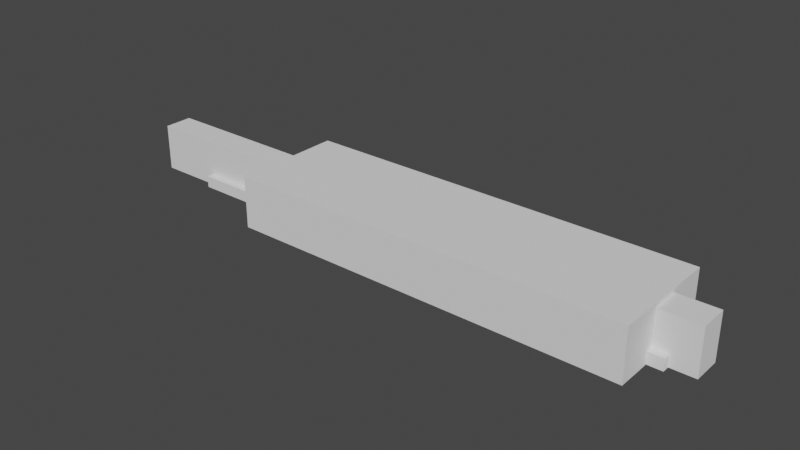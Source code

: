 # Source: Metro.blend  (saved by Blender 3.2.14; exported with 4.5.12 LTS)
import bpy
from mathutils import Matrix  # noqa: F401  (used for matrix-valued properties, if any)

bpy.ops.wm.read_factory_settings(use_empty=True)
scene = bpy.context.scene
scene.name = 'Scene'

# ---- collections
col_collection = bpy.data.collections.new('Collection'); scene.collection.children.link(col_collection)

# ---- images (referenced by path relative to the original .blend; pixels are not part of the script)
import os
ASSET_DIR = os.environ.get("B2B_ASSET_DIR", "")  # directory of the original .blend (textures are referenced by path, not embedded)
HERE = os.path.dirname(os.path.abspath(__file__))  # packed textures are extracted next to this script under _unpacked/

def load_image(name, relpath, width, height, colorspace="sRGB"):
    """Load a texture the original file referenced (path relative to the .blend, or extracted next to this script)."""
    p = next((c for c in (os.path.join(HERE, relpath), os.path.join(ASSET_DIR, relpath)) if relpath and os.path.exists(c)), "")
    if p:
        img = bpy.data.images.load(p, check_existing=True)
        img.name = name
    else:  # same state as the original file: an image datablock whose file is absent (Cycles renders it pink)
        img = bpy.data.images.new(name, width, height)
        img.source = "FILE"
        img.filepath = "//" + (relpath or name)
    img.colorspace_settings.name = colorspace
    return img
img_metro_uv_jpg = load_image('Metro_UV.jpg', 'Metro_UV.jpg', 1024, 1024, 'sRGB')

# ---- materials (node trees are filled in below, after node groups)
mat_metro_material = bpy.data.materials.new('Metro Material')
mat_metro_material.use_transparent_shadow = False

# ---- material node trees
mat_metro_material.use_nodes = True; mat_metro_material.node_tree.nodes.clear()
_N = mat_metro_material.node_tree.nodes; _L = mat_metro_material.node_tree.links
n0 = _N.new('ShaderNodeBsdfPrincipled'); n0.name = 'Principled BSDF'; n0.location = (10, 300)
n0.distribution = 'GGX'
n0.subsurface_method = 'RANDOM_WALK_SKIN'
n0.inputs[3].default_value = 1.45
n0.inputs[27].default_value = (0.0, 0.0, 0.0, 1.0)
n0.inputs[28].default_value = 1.0
n1 = _N.new('ShaderNodeOutputMaterial'); n1.name = 'Material Output'; n1.location = (300, 300)
n2 = _N.new('ShaderNodeTexImage'); n2.name = 'Image Texture'; n2.location = (-388, 234)
n2.image = img_metro_uv_jpg
_L.new(n0.outputs[0], n1.inputs[0])
_L.new(n2.outputs[0], n0.inputs[0])
n1.is_active_output = True

# ---- world
world_world = bpy.data.worlds.new('World'); scene.world = world_world
world_world.use_nodes = True; world_world.node_tree.nodes.clear()
_N = world_world.node_tree.nodes; _L = world_world.node_tree.links
n0 = _N.new('ShaderNodeOutputWorld'); n0.name = 'World Output'; n0.location = (300, 300)
n1 = _N.new('ShaderNodeBackground'); n1.name = 'Background'; n1.location = (10, 300)
n1.inputs[0].default_value = (0.05088, 0.05088, 0.05088, 1.0)
_L.new(n1.outputs[0], n0.inputs[0])
n0.is_active_output = True
world_world.color = (0.05088, 0.05088, 0.05088)
world_world.use_sun_shadow = False
world_world.sun_shadow_jitter_overblur = 0.0

# ---- meshes
me_cube_001 = bpy.data.meshes.new('Cube.001')
me_cube_001.from_pydata([(9.0, -1.75, 0.0), (9.0, -1.75, 4.6), (-9.0, -1.75, 0.0), (-9.0, -1.75, 4.6), (9.0, 1.75, 0.0), (9.0, 1.75, 4.6), (-9.0, 1.75, 0.0), (-9.0, 1.75, 4.6)], [], [(0, 1, 3, 2), (2, 3, 7, 6), (6, 7, 5, 4), (4, 5, 1, 0), (2, 6, 4, 0), (7, 3, 1, 5)])
_uv = me_cube_001.uv_layers.new(name='UVMap')
_uv.uv.foreach_set('vector', [0.1966, 0.9553, 0.1966, 0.7316, 0.8419, 0.7316, 0.8419, 0.9553, 0.974, 0.5644, 0.8414, 0.5644, 0.8414, 0.7313, 0.974, 0.7313, 0.8417, 0.342, 0.8417, 0.5651, 0.1966, 0.5651, 0.1966, 0.342, 0.07594, 0.5776, 0.2222, 0.5776, 0.2222, 0.7212, 0.07594, 0.7212, 0.2129, 0.0902, 0.2129, 0.2597, 0.8475, 0.2597, 0.8475, 0.0902, 0.8414, 0.5647, 0.8414, 0.7316, 0.217, 0.7316, 0.217, 0.5647])
me_cube_001.materials.append(mat_metro_material)
me_cube_001.update()
me_cube_002 = bpy.data.meshes.new('Cube.002')
me_cube_002.from_pydata([(-9.0, -1.75, 4.6), (-9.0, 1.75, 4.6), (2.205, -1.75, 0.2454), (2.425, -1.75, 0.8896), (2.425, 1.75, 0.8896), (2.205, 1.75, 0.2454), (-9.0, -1.75, 0.8896), (-3.502, -1.75, 0.2454), (-3.723, -1.75, 0.8896), (-9.0, 1.75, 0.8896), (-3.502, 1.75, 0.2454), (-3.723, 1.75, 0.8896), (-7.948, -1.75, 0.8896), (-6.993, -1.75, 1.282), (-7.73, -1.75, 1.282), (-6.208, -1.75, 1.185), (-5.419, -1.75, 1.279), (-5.19, -1.75, 0.8896), (-6.152, -1.75, 1.279), (-6.943, -1.75, 1.185), (-7.948, 1.75, 0.8896), (-7.73, 1.75, 1.282), (-6.943, 1.75, 1.185), (-6.993, 1.75, 1.282), (-6.208, 1.75, 1.185), (-6.152, 1.75, 1.279), (-5.19, 1.75, 0.8896), (-5.419, 1.75, 1.279), (3.943, -1.75, 0.8896), (4.907, -1.75, 1.298), (4.17, -1.75, 1.298), (5.692, -1.75, 1.2), (6.481, -1.75, 1.295), (6.719, -1.75, 0.8896), (5.748, -1.75, 1.295), (4.957, -1.75, 1.2), (3.943, 1.75, 0.8896), (4.17, 1.75, 1.298), (4.957, 1.75, 1.2), (4.907, 1.75, 1.298), (5.692, 1.75, 1.2), (5.748, 1.75, 1.295), (6.719, 1.75, 0.8896), (6.481, 1.75, 1.295), (8.413, -1.75, 4.6), (8.413, 1.75, 4.6), (8.727, -1.75, 0.8896), (8.986, -1.75, 2.314), (8.986, 1.75, 2.314), (8.727, 1.75, 0.8896), (7.676, -1.75, 4.6), (7.669, 1.75, 4.6)], [], [(16, 17, 8, 7, 2, 3, 28, 30, 29, 35, 31, 34, 32, 33, 46, 47, 44, 50, 0, 6, 12, 14, 13, 19, 15, 18), (6, 0, 1, 9), (41, 40, 38, 39, 37, 36, 4, 5, 10, 11, 26, 27, 25, 24, 22, 23, 21, 20, 9, 1, 51, 45, 48, 49, 42, 43), (1, 0, 50, 51), (5, 2, 7, 10), (5, 4, 3, 2), (28, 3, 4, 36), (33, 42, 49, 46), (8, 11, 10, 7), (12, 6, 9, 20), (26, 11, 8, 17), (15, 19, 22, 24), (16, 18, 25, 27), (18, 15, 24, 25), (16, 27, 26, 17), (13, 23, 22, 19), (13, 14, 21, 23), (20, 21, 14, 12), (31, 35, 38, 40), (32, 34, 41, 43), (34, 31, 40, 41), (32, 43, 42, 33), (29, 39, 38, 35), (29, 30, 37, 39), (36, 37, 30, 28), (48, 45, 44, 47), (47, 46, 49, 48), (51, 50, 44, 45)])
_uv = me_cube_002.uv_layers.new(name='UVMap')
_uv.uv.foreach_set('vector', [0.7136, 0.8931, 0.7053, 0.912, 0.6527, 0.912, 0.6448, 0.9433, 0.4402, 0.9433, 0.4323, 0.912, 0.3779, 0.912, 0.3698, 0.8922, 0.3433, 0.8922, 0.3416, 0.8969, 0.3152, 0.8969, 0.3132, 0.8923, 0.2869, 0.8923, 0.2784, 0.912, 0.2064, 0.912, 0.1971, 0.8428, 0.2177, 0.7316, 0.2441, 0.7316, 0.8419, 0.7316, 0.8419, 0.912, 0.8042, 0.912, 0.7964, 0.8929, 0.77, 0.8929, 0.7682, 0.8977, 0.7418, 0.8977, 0.7398, 0.8931, 0.9484, 0.5644, 0.8414, 0.5644, 0.8414, 0.7313, 0.9484, 0.7313, 0.3131, 0.4048, 0.3151, 0.4002, 0.3415, 0.4002, 0.3433, 0.405, 0.3697, 0.405, 0.3778, 0.3852, 0.4322, 0.3852, 0.4401, 0.3539, 0.6447, 0.3539, 0.6526, 0.3852, 0.7051, 0.3852, 0.7134, 0.4041, 0.7396, 0.4041, 0.7416, 0.3995, 0.768, 0.3995, 0.7698, 0.4042, 0.7962, 0.4042, 0.804, 0.3852, 0.8417, 0.3852, 0.8417, 0.5651, 0.2443, 0.5651, 0.2176, 0.5651, 0.1971, 0.4543, 0.2064, 0.3852, 0.2783, 0.3852, 0.2869, 0.4048, 0.8414, 0.5647, 0.8414, 0.7316, 0.2445, 0.7316, 0.2448, 0.5647, 0.615, 0.09371, 0.615, 0.257, 0.4104, 0.257, 0.4104, 0.09371, 0.615, 0.09371, 0.6229, 0.09371, 0.6229, 0.257, 0.615, 0.257, 0.6773, 0.257, 0.6229, 0.257, 0.6229, 0.09371, 0.6773, 0.09371, 0.7769, 0.257, 0.7769, 0.09371, 0.8488, 0.09371, 0.8488, 0.257, 0.4025, 0.257, 0.4025, 0.09371, 0.4104, 0.09371, 0.4104, 0.257, 0.2511, 0.257, 0.2134, 0.257, 0.2134, 0.09371, 0.2511, 0.09371, 0.3499, 0.09371, 0.4025, 0.09371, 0.4025, 0.257, 0.3499, 0.257, 0.3135, 0.257, 0.2871, 0.257, 0.2871, 0.09371, 0.3135, 0.09371, 0.3417, 0.257, 0.3155, 0.257, 0.3155, 0.09371, 0.3417, 0.09371, 0.3155, 0.257, 0.3135, 0.257, 0.3135, 0.09371, 0.3155, 0.09371, 0.3417, 0.257, 0.3417, 0.09371, 0.3499, 0.09371, 0.3499, 0.257, 0.2853, 0.257, 0.2853, 0.09371, 0.2871, 0.09371, 0.2871, 0.257, 0.2853, 0.257, 0.2589, 0.257, 0.2589, 0.09371, 0.2853, 0.09371, 0.2511, 0.09371, 0.2589, 0.09371, 0.2589, 0.257, 0.2511, 0.257, 0.74, 0.257, 0.7137, 0.257, 0.7137, 0.09371, 0.74, 0.09371, 0.7683, 0.257, 0.742, 0.257, 0.742, 0.09371, 0.7683, 0.09371, 0.742, 0.257, 0.74, 0.257, 0.74, 0.09371, 0.742, 0.09371, 0.7683, 0.257, 0.7683, 0.09371, 0.7769, 0.09371, 0.7769, 0.257, 0.7119, 0.257, 0.7119, 0.09371, 0.7137, 0.09371, 0.7137, 0.257, 0.7119, 0.257, 0.6855, 0.257, 0.6855, 0.09371, 0.7119, 0.09371, 0.6773, 0.09371, 0.6855, 0.09371, 0.6855, 0.257, 0.6773, 0.257, 0.1481, 0.5787, 0.217, 0.5787, 0.217, 0.7207, 0.1481, 0.7207, 0.1482, 0.5782, 0.1058, 0.5782, 0.1058, 0.7207, 0.1482, 0.7207, 0.2448, 0.5647, 0.2445, 0.7316, 0.217, 0.7216, 0.217, 0.5776])
me_cube_002.materials.append(mat_metro_material)
me_cube_002.update()
me_cube = bpy.data.meshes.new('Cube')
me_cube.from_pydata([(-4.0, -1.0, -1.5), (-3.9, -0.7724, 0.4), (-4.0, -1.0, 5.0), (-3.9, -0.7724, 4.5), (-4.0, 1.0, -1.5), (-3.9, 0.7724, 0.4), (-4.0, 1.0, 5.0), (-3.9, 0.7724, 4.5), (1.0, -1.0, -1.5), (0.9, -0.7724, 0.4), (1.0, -1.0, 5.0), (0.9, -0.7724, 4.5), (1.0, 1.0, -1.5), (0.9, 0.7724, 0.4), (1.0, 1.0, 5.0), (0.9, 0.7724, 4.5), (-4.0, 0.2575, 4.5), (-4.0, -0.2575, 4.5), (-4.0, -0.2575, -1.35), (-4.0, 0.2575, -1.35), (1.0, -0.2575, 4.5), (1.0, 0.2575, 4.5), (1.0, -0.2575, -1.35), (1.0, 0.2575, -1.35), (-3.9, -0.2575, 0.4), (-3.9, 0.2575, 0.4), (-3.9, 0.2575, 4.5), (-3.9, -0.2575, 4.5), (0.9, 0.2575, 0.4), (0.9, -0.2575, 0.4), (0.9, -0.2575, 4.5), (0.9, 0.2575, 4.5), (-0.7, 0.2575, 4.5), (-2.3, -0.2575, 4.5), (-4.0, -0.3862, -1.35), (-4.0, 0.3862, -1.35), (-4.0, 0.3862, 0.09962), (-4.0, 0.2575, 0.09962), (-4.0, -0.2575, 0.09962), (-4.0, -0.3862, 0.09962), (1.0, 0.2575, 0.09962), (1.0, 0.3862, -1.35), (1.0, 0.3862, 0.09962), (1.0, -0.3862, -1.35), (1.0, -0.3862, 0.09962), (1.0, -0.2575, 0.09962)], [], [(4, 0, 18, 19), (18, 0, 2, 6, 4, 19, 35, 36, 37, 16, 17, 38, 39, 34), (4, 6, 14, 12), (12, 14, 10, 8, 22, 43, 44, 45, 20, 21, 40, 42, 41, 23), (22, 8, 12, 23), (8, 10, 2, 0), (4, 12, 8, 0), (14, 6, 2, 10), (25, 5, 7, 26), (3, 1, 24, 27), (5, 13, 15, 7), (9, 11, 30, 29), (15, 13, 28, 31), (9, 1, 3, 11), (24, 1, 9, 29), (28, 13, 5, 25), (30, 11, 3, 27, 33), (26, 7, 15, 31, 32), (30, 33, 32, 31), (26, 32, 33, 27), (40, 21, 31, 28, 25, 26, 16, 37), (38, 17, 27, 24, 29, 30, 20, 45), (22, 23, 19, 18), (20, 30, 31, 21), (16, 26, 27, 17), (36, 35, 41, 42), (43, 34, 39, 44), (35, 19, 23, 41), (18, 34, 43, 22), (36, 42, 40, 37), (44, 39, 38, 45)])
_uv = me_cube.uv_layers.new(name='UVMap')
_uv.uv.foreach_set('vector', [0.375, 0.25, 0.375, 0.0, 0.3808, 0.09281, 0.3808, 0.1572, 0.3808, 0.09281, 0.375, 0.0, 0.625, 0.0, 0.625, 0.25, 0.375, 0.25, 0.3808, 0.1572, 0.3808, 0.1733, 0.4365, 0.1733, 0.4365, 0.1572, 0.6058, 0.1572, 0.6058, 0.09281, 0.4365, 0.09281, 0.4365, 0.07672, 0.3808, 0.07672, 0.375, 0.25, 0.625, 0.25, 0.625, 0.5, 0.375, 0.5, 0.375, 0.5, 0.625, 0.5, 0.625, 0.75, 0.375, 0.75, 0.3808, 0.6572, 0.3808, 0.6733, 0.4365, 0.6733, 0.4365, 0.6572, 0.6058, 0.6572, 0.6058, 0.5928, 0.4365, 0.5928, 0.4365, 0.5767, 0.3808, 0.5767, 0.3808, 0.5928, 0.3808, 0.6572, 0.375, 0.75, 0.375, 0.5, 0.3808, 0.5928, 0.375, 0.75, 0.625, 0.75, 0.625, 1.0, 0.375, 1.0, 0.125, 0.5, 0.375, 0.5, 0.375, 0.75, 0.125, 0.75, 0.625, 0.5, 0.875, 0.5, 0.875, 0.75, 0.625, 0.75, 0.375, 0.1667, 0.375, 0.25, 0.625, 0.25, 0.625, 0.1667, 0.625, 0.0, 0.375, 0.0, 0.375, 0.08333, 0.625, 0.08333, 0.375, 0.25, 0.375, 0.5, 0.625, 0.5, 0.625, 0.25, 0.375, 0.75, 0.625, 0.75, 0.625, 0.6667, 0.375, 0.6667, 0.625, 0.5, 0.375, 0.5, 0.375, 0.5833, 0.625, 0.5833, 0.375, 0.75, 0.375, 1.0, 0.625, 1.0, 0.625, 0.75, 0.125, 0.6667, 0.125, 0.75, 0.375, 0.75, 0.375, 0.6667, 0.375, 0.5833, 0.375, 0.5, 0.125, 0.5, 0.125, 0.5833, 0.625, 0.6667, 0.625, 0.75, 0.875, 0.75, 0.875, 0.6667, 0.7917, 0.6667, 0.875, 0.5833, 0.875, 0.5, 0.625, 0.5, 0.625, 0.5833, 0.7083, 0.5833, 0.625, 0.6667, 0.7917, 0.6667, 0.7083, 0.5833, 0.625, 0.5833, 0.875, 0.5833, 0.7083, 0.5833, 0.7917, 0.6667, 0.875, 0.6667, 0.4369, 0.4833, 0.625, 0.4833, 0.625, 0.48, 0.4498, 0.48, 0.4498, 0.32, 0.625, 0.32, 0.625, 0.3167, 0.4369, 0.3167, 0.4369, 0.9333, 0.625, 0.9333, 0.625, 0.93, 0.4498, 0.93, 0.4498, 0.77, 0.625, 0.77, 0.625, 0.7667, 0.4369, 0.7667, 0.3583, 0.75, 0.3583, 0.5, 0.1917, 0.5, 0.1917, 0.75, 0.6417, 0.75, 0.645, 0.75, 0.645, 0.5, 0.6417, 0.5, 0.8083, 0.5, 0.805, 0.5, 0.805, 0.75, 0.8083, 0.75, 0.625, 0.2962, 0.375, 0.2962, 0.375, 0.4924, 0.625, 0.4924, 0.375, 0.7576, 0.375, 0.9538, 0.625, 0.9538, 0.625, 0.7576, 0.1712, 0.5, 0.1712, 0.5417, 0.3674, 0.5417, 0.3674, 0.5, 0.1712, 0.7083, 0.1712, 0.75, 0.3674, 0.75, 0.3674, 0.7083, 0.8288, 0.5, 0.6326, 0.5, 0.6326, 0.5417, 0.8288, 0.5417, 0.6326, 0.75, 0.8288, 0.75, 0.8288, 0.7083, 0.6326, 0.7083])
me_cube.update()
me_cube_004 = bpy.data.meshes.new('Cube.004')
me_cube_004.from_pydata([(-9.0, -1.75, 4.6), (-9.0, 1.75, 4.6), (2.205, -1.75, 0.2454), (2.425, -1.75, 0.8896), (2.425, 1.75, 0.8896), (2.205, 1.75, 0.2454), (-9.0, -1.75, 0.8896), (-3.502, -1.75, 0.2454), (-3.723, -1.75, 0.8896), (-9.0, 1.75, 0.8896), (-3.502, 1.75, 0.2454), (-3.723, 1.75, 0.8896), (-7.948, -1.75, 0.8896), (-6.993, -1.75, 1.282), (-7.73, -1.75, 1.282), (-6.208, -1.75, 1.185), (-5.419, -1.75, 1.279), (-5.19, -1.75, 0.8896), (-6.152, -1.75, 1.279), (-6.943, -1.75, 1.185), (-7.948, 1.75, 0.8896), (-7.73, 1.75, 1.282), (-6.943, 1.75, 1.185), (-6.993, 1.75, 1.282), (-6.208, 1.75, 1.185), (-6.152, 1.75, 1.279), (-5.19, 1.75, 0.8896), (-5.419, 1.75, 1.279), (3.943, -1.75, 0.8896), (4.907, -1.75, 1.298), (4.17, -1.75, 1.298), (5.692, -1.75, 1.2), (6.481, -1.75, 1.295), (6.719, -1.75, 0.8896), (5.748, -1.75, 1.295), (4.957, -1.75, 1.2), (3.943, 1.75, 0.8896), (4.17, 1.75, 1.298), (4.957, 1.75, 1.2), (4.907, 1.75, 1.298), (5.692, 1.75, 1.2), (5.748, 1.75, 1.295), (6.719, 1.75, 0.8896), (6.481, 1.75, 1.295), (8.413, -1.75, 4.6), (8.413, 1.75, 4.6), (8.727, -1.75, 0.8896), (8.986, -1.75, 2.314), (8.986, 1.75, 2.314), (8.727, 1.75, 0.8896), (7.676, -1.75, 4.6), (7.669, 1.75, 4.6)], [], [(16, 17, 8, 7, 2, 3, 28, 30, 29, 35, 31, 34, 32, 33, 46, 47, 44, 50, 0, 6, 12, 14, 13, 19, 15, 18), (6, 0, 1, 9), (41, 40, 38, 39, 37, 36, 4, 5, 10, 11, 26, 27, 25, 24, 22, 23, 21, 20, 9, 1, 51, 45, 48, 49, 42, 43), (1, 0, 50, 51), (5, 2, 7, 10), (5, 4, 3, 2), (28, 3, 4, 36), (33, 42, 49, 46), (8, 11, 10, 7), (12, 6, 9, 20), (26, 11, 8, 17), (15, 19, 22, 24), (16, 18, 25, 27), (18, 15, 24, 25), (16, 27, 26, 17), (13, 23, 22, 19), (13, 14, 21, 23), (20, 21, 14, 12), (31, 35, 38, 40), (32, 34, 41, 43), (34, 31, 40, 41), (32, 43, 42, 33), (29, 39, 38, 35), (29, 30, 37, 39), (36, 37, 30, 28), (48, 45, 44, 47), (47, 46, 49, 48), (51, 50, 44, 45)])
_uv = me_cube_004.uv_layers.new(name='UVMap')
_uv.uv.foreach_set('vector', [0.7136, 0.8931, 0.7053, 0.912, 0.6527, 0.912, 0.6448, 0.9433, 0.4402, 0.9433, 0.4323, 0.912, 0.3779, 0.912, 0.3698, 0.8922, 0.3433, 0.8922, 0.3416, 0.8969, 0.3152, 0.8969, 0.3132, 0.8923, 0.2869, 0.8923, 0.2784, 0.912, 0.2064, 0.912, 0.1971, 0.8428, 0.2177, 0.7316, 0.2441, 0.7316, 0.8419, 0.7316, 0.8419, 0.912, 0.8042, 0.912, 0.7964, 0.8929, 0.77, 0.8929, 0.7682, 0.8977, 0.7418, 0.8977, 0.7398, 0.8931, 0.9484, 0.5644, 0.8414, 0.5644, 0.8414, 0.7313, 0.9484, 0.7313, 0.3131, 0.4048, 0.3151, 0.4002, 0.3415, 0.4002, 0.3433, 0.405, 0.3697, 0.405, 0.3778, 0.3852, 0.4322, 0.3852, 0.4401, 0.3539, 0.6447, 0.3539, 0.6526, 0.3852, 0.7051, 0.3852, 0.7134, 0.4041, 0.7396, 0.4041, 0.7416, 0.3995, 0.768, 0.3995, 0.7698, 0.4042, 0.7962, 0.4042, 0.804, 0.3852, 0.8417, 0.3852, 0.8417, 0.5651, 0.2443, 0.5651, 0.2176, 0.5651, 0.1971, 0.4543, 0.2064, 0.3852, 0.2783, 0.3852, 0.2869, 0.4048, 0.8414, 0.5647, 0.8414, 0.7316, 0.2445, 0.7316, 0.2448, 0.5647, 0.615, 0.09371, 0.615, 0.257, 0.4104, 0.257, 0.4104, 0.09371, 0.615, 0.09371, 0.6229, 0.09371, 0.6229, 0.257, 0.615, 0.257, 0.6773, 0.257, 0.6229, 0.257, 0.6229, 0.09371, 0.6773, 0.09371, 0.7769, 0.257, 0.7769, 0.09371, 0.8488, 0.09371, 0.8488, 0.257, 0.4025, 0.257, 0.4025, 0.09371, 0.4104, 0.09371, 0.4104, 0.257, 0.2511, 0.257, 0.2134, 0.257, 0.2134, 0.09371, 0.2511, 0.09371, 0.3499, 0.09371, 0.4025, 0.09371, 0.4025, 0.257, 0.3499, 0.257, 0.3135, 0.257, 0.2871, 0.257, 0.2871, 0.09371, 0.3135, 0.09371, 0.3417, 0.257, 0.3155, 0.257, 0.3155, 0.09371, 0.3417, 0.09371, 0.3155, 0.257, 0.3135, 0.257, 0.3135, 0.09371, 0.3155, 0.09371, 0.3417, 0.257, 0.3417, 0.09371, 0.3499, 0.09371, 0.3499, 0.257, 0.2853, 0.257, 0.2853, 0.09371, 0.2871, 0.09371, 0.2871, 0.257, 0.2853, 0.257, 0.2589, 0.257, 0.2589, 0.09371, 0.2853, 0.09371, 0.2511, 0.09371, 0.2589, 0.09371, 0.2589, 0.257, 0.2511, 0.257, 0.74, 0.257, 0.7137, 0.257, 0.7137, 0.09371, 0.74, 0.09371, 0.7683, 0.257, 0.742, 0.257, 0.742, 0.09371, 0.7683, 0.09371, 0.742, 0.257, 0.74, 0.257, 0.74, 0.09371, 0.742, 0.09371, 0.7683, 0.257, 0.7683, 0.09371, 0.7769, 0.09371, 0.7769, 0.257, 0.7119, 0.257, 0.7119, 0.09371, 0.7137, 0.09371, 0.7137, 0.257, 0.7119, 0.257, 0.6855, 0.257, 0.6855, 0.09371, 0.7119, 0.09371, 0.6773, 0.09371, 0.6855, 0.09371, 0.6855, 0.257, 0.6773, 0.257, 0.1481, 0.5787, 0.217, 0.5787, 0.217, 0.7207, 0.1481, 0.7207, 0.1482, 0.5782, 0.1058, 0.5782, 0.1058, 0.7207, 0.1482, 0.7207, 0.2448, 0.5647, 0.2445, 0.7316, 0.217, 0.7216, 0.217, 0.5776])
me_cube_004.materials.append(mat_metro_material)
me_cube_004.update()
me_cube_006 = bpy.data.meshes.new('Cube.006')
me_cube_006.from_pydata([(-4.0, -1.0, -1.35), (-4.0, -1.0, 4.5), (-4.0, 1.0, -1.35), (-4.0, 1.0, 4.5), (1.0, -1.0, -1.35), (1.0, -1.0, 4.5), (1.0, 1.0, -1.35), (1.0, 1.0, 4.5)], [], [(0, 1, 3, 2), (2, 3, 7, 6), (6, 7, 5, 4), (4, 5, 1, 0), (2, 6, 4, 0), (7, 3, 1, 5)])
_uv = me_cube_006.uv_layers.new(name='UVMap')
_uv.uv.foreach_set('vector', [0.375, 0.0, 0.625, 0.0, 0.625, 0.25, 0.375, 0.25, 0.375, 0.25, 0.625, 0.25, 0.625, 0.5, 0.375, 0.5, 0.375, 0.5, 0.625, 0.5, 0.625, 0.75, 0.375, 0.75, 0.375, 0.75, 0.625, 0.75, 0.625, 1.0, 0.375, 1.0, 0.125, 0.5, 0.375, 0.5, 0.375, 0.75, 0.125, 0.75, 0.625, 0.5, 0.875, 0.5, 0.875, 0.75, 0.625, 0.75])
me_cube_006.update()
me_cube_007 = bpy.data.meshes.new('Cube.007')
me_cube_007.from_pydata([(-2.6, -1.0, 0.4), (-2.6, -1.0, 4.5), (-2.6, 1.0, 0.4), (-2.6, 1.0, 4.5), (0.6, -1.0, 0.4), (0.6, -1.0, 4.5), (0.6, 1.0, 0.4), (0.6, 1.0, 4.5)], [], [(0, 1, 3, 2), (2, 3, 7, 6), (6, 7, 5, 4), (4, 5, 1, 0), (2, 6, 4, 0), (7, 3, 1, 5)])
_uv = me_cube_007.uv_layers.new(name='UVMap')
_uv.uv.foreach_set('vector', [0.375, 0.0, 0.625, 0.0, 0.625, 0.25, 0.375, 0.25, 0.375, 0.25, 0.625, 0.25, 0.625, 0.5, 0.375, 0.5, 0.375, 0.5, 0.625, 0.5, 0.625, 0.75, 0.375, 0.75, 0.375, 0.75, 0.625, 0.75, 0.625, 1.0, 0.375, 1.0, 0.125, 0.5, 0.375, 0.5, 0.375, 0.75, 0.125, 0.75, 0.625, 0.5, 0.875, 0.5, 0.875, 0.75, 0.625, 0.75])
me_cube_007.update()
me_cube_009 = bpy.data.meshes.new('Cube.009')
me_cube_009.from_pydata([(-2.6, -1.0, 0.4), (-2.6, -1.0, 1.85), (-2.6, 1.0, 0.4), (-2.6, 1.0, 1.85), (0.6, -1.0, 0.4), (0.6, -1.0, 1.85), (0.6, 1.0, 0.4), (0.6, 1.0, 1.85)], [], [(0, 1, 3, 2), (2, 3, 7, 6), (6, 7, 5, 4), (4, 5, 1, 0), (2, 6, 4, 0), (7, 3, 1, 5)])
_uv = me_cube_009.uv_layers.new(name='UVMap')
_uv.uv.foreach_set('vector', [0.375, 0.0, 0.625, 0.0, 0.625, 0.25, 0.375, 0.25, 0.375, 0.25, 0.625, 0.25, 0.625, 0.5, 0.375, 0.5, 0.375, 0.5, 0.625, 0.5, 0.625, 0.75, 0.375, 0.75, 0.375, 0.75, 0.625, 0.75, 0.625, 1.0, 0.375, 1.0, 0.125, 0.5, 0.375, 0.5, 0.375, 0.75, 0.125, 0.75, 0.625, 0.5, 0.875, 0.5, 0.875, 0.75, 0.625, 0.75])
me_cube_009.update()

# ---- objects
ob_basemetro = bpy.data.objects.new('BaseMetro', me_cube_001)
ob_empty = bpy.data.objects.new('Empty', None)
ob_empty_001 = bpy.data.objects.new('Empty.001', None)
ob_metro = bpy.data.objects.new('Metro', me_cube_002)
ob_cube = bpy.data.objects.new('Cube', me_cube)
ob_metro_001 = bpy.data.objects.new('Metro.001', me_cube_004)
ob_cube_001 = bpy.data.objects.new('Cube.001', me_cube_006)
ob_cube_002 = bpy.data.objects.new('Cube.002', me_cube_007)
ob_cube_003 = bpy.data.objects.new('Cube.003', me_cube_009)

# ---- transforms, parenting, visibility, modifiers, constraints
ob_basemetro.location = (0.0, 0.0, 0.0)
ob_empty.location = (0.0, 12.0, 2.35)
ob_empty.rotation_euler = (1.571, -0.0, 1.571)
ob_empty.scale = (5.55, 5.55, 5.55)
ob_empty.empty_display_type = 'IMAGE'
ob_empty.empty_display_size = 5.0
ob_empty_001.location = (0.0, -4.0, 2.35)
ob_empty_001.rotation_euler = (1.571, -0.0, 3.142)
ob_empty_001.scale = (5.55, 5.55, 5.55)
ob_empty_001.empty_display_type = 'IMAGE'
ob_empty_001.empty_display_size = 5.0
ob_metro.location = (0.0, 0.0, 0.0)
ob_cube.location = (0.0, 0.0, 1.0)
ob_cube.scale = (10.0, 7.0, 1.0)
ob_metro_001.location = (-18.19, 0.0, 0.0)
ob_metro_001.rotation_euler = (0.0, -0.0, 3.142)
ob_cube_001.location = (0.0, 0.0, 1.0)
ob_cube_001.scale = (15.0, 1.802, 1.0)
ob_cube_002.location = (0.0, 0.0, 1.0)
ob_cube_002.scale = (15.0, 5.407, 1.0)
ob_cube_003.location = (0.0, 0.0, -0.75)
ob_cube_003.scale = (19.91, 2.704, 1.0)

# ---- collection membership
col_collection.objects.link(ob_basemetro)
col_collection.objects.link(ob_empty)
col_collection.objects.link(ob_empty_001)
col_collection.objects.link(ob_metro)
col_collection.objects.link(ob_cube)
col_collection.objects.link(ob_metro_001)
col_collection.objects.link(ob_cube_001)
col_collection.objects.link(ob_cube_002)
col_collection.objects.link(ob_cube_003)

# ---- scene / render settings (as saved in the file)
scene.frame_start = 1; scene.frame_end = 250; scene.frame_set(1)
scene.render.engine = 'BLENDER_EEVEE_NEXT'
scene.cycles.sampling_pattern = 'TABULATED_SOBOL'
scene.cycles.use_light_tree = False
scene.view_settings.view_transform = 'Filmic'
bpy.context.view_layer.update()

# ---- added for rendering (the .blend has no active camera and no usable light): camera, sun
cam_auto = bpy.data.cameras.new('AutoCamera')
cam_auto.lens = 50.0
cam_auto.sensor_width = 36.0
cam_auto.clip_end = 1243.35
ob_auto_camera = bpy.data.objects.new('AutoCamera', cam_auto)
scene.collection.objects.link(ob_auto_camera)
ob_auto_camera.location = (48.3462, -85.0154, 59.4269)
ob_auto_camera.rotation_euler = (1.09748, -7.21219e-08, 0.694738)
scene.camera = ob_auto_camera
light_auto_sun = bpy.data.lights.new('AutoSun', 'SUN')
light_auto_sun.energy = 3.0
light_auto_sun.angle = 0.0523599
ob_auto_sun = bpy.data.objects.new('AutoSun', light_auto_sun)
scene.collection.objects.link(ob_auto_sun)
ob_auto_sun.rotation_euler = (0.872665, 0.174533, 0.523599)
bpy.context.view_layer.update()
